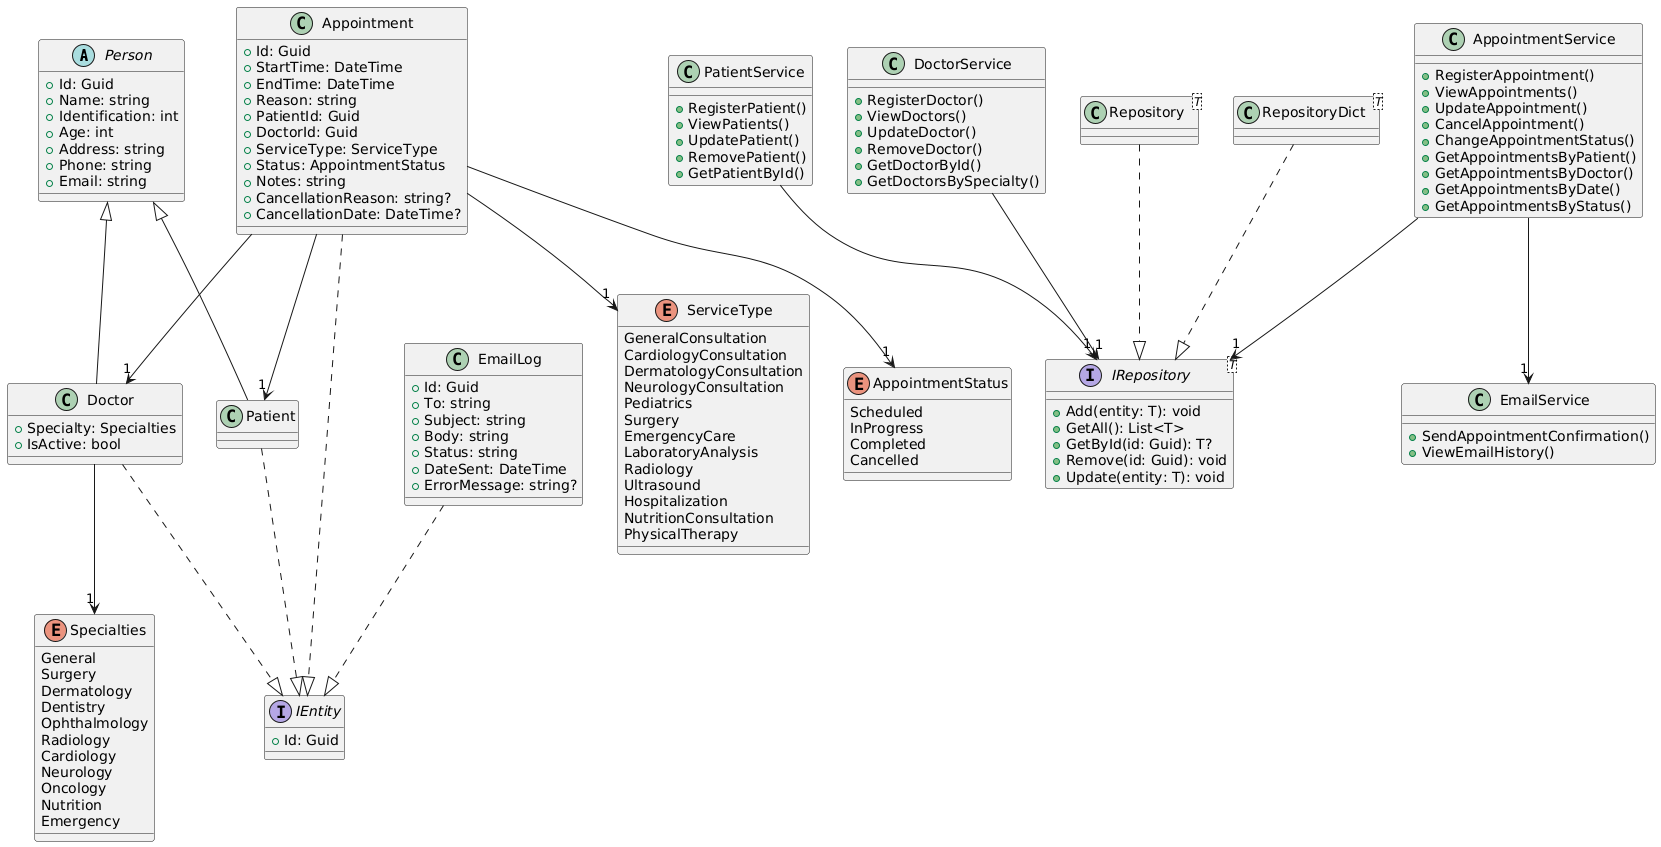

The diagram above was rendered by PlantUML. Its source (embedded in the PNG):
@startuml
' Abstract and Interfaces
abstract class Person {
  +Id: Guid
  +Name: string
  +Identification: int
  +Age: int
  +Address: string
  +Phone: string
  +Email: string
}

interface IEntity {
  +Id: Guid
}

interface IRepository<T> {
  +Add(entity: T): void
  +GetAll(): List<T>
  +GetById(id: Guid): T?
  +Remove(id: Guid): void
  +Update(entity: T): void
}

' Main Classes
class Patient {
}

class Doctor {
  +Specialty: Specialties
  +IsActive: bool
}

class Appointment {
  +Id: Guid
  +StartTime: DateTime
  +EndTime: DateTime
  +Reason: string
  +PatientId: Guid
  +DoctorId: Guid
  +ServiceType: ServiceType
  +Status: AppointmentStatus
  +Notes: string
  +CancellationReason: string?
  +CancellationDate: DateTime?
}

class EmailLog {
  +Id: Guid
  +To: string
  +Subject: string
  +Body: string
  +Status: string
  +DateSent: DateTime
  +ErrorMessage: string?
}

' Services
class PatientService {
  +RegisterPatient()
  +ViewPatients()
  +UpdatePatient()
  +RemovePatient()
  +GetPatientById()
}

class DoctorService {
  +RegisterDoctor()
  +ViewDoctors()
  +UpdateDoctor()
  +RemoveDoctor()
  +GetDoctorById()
  +GetDoctorsBySpecialty()
}

class AppointmentService {
  +RegisterAppointment()
  +ViewAppointments()
  +UpdateAppointment()
  +CancelAppointment()
  +ChangeAppointmentStatus()
  +GetAppointmentsByPatient()
  +GetAppointmentsByDoctor()
  +GetAppointmentsByDate()
  +GetAppointmentsByStatus()
}

class EmailService {
  +SendAppointmentConfirmation()
  +ViewEmailHistory()
}

' Repositories
class Repository<T> {
}

class RepositoryDict<T> {
}

' Enums
enum Specialties {
  General
  Surgery
  Dermatology
  Dentistry
  Ophthalmology
  Radiology
  Cardiology
  Neurology
  Oncology
  Nutrition
  Emergency
}

enum ServiceType {
  GeneralConsultation
  CardiologyConsultation
  DermatologyConsultation
  NeurologyConsultation
  Pediatrics
  Surgery
  EmergencyCare
  LaboratoryAnalysis
  Radiology
  Ultrasound
  Hospitalization
  NutritionConsultation
  PhysicalTherapy
}

enum AppointmentStatus {
  Scheduled
  InProgress
  Completed
  Cancelled
}

' Relationships
Person <|-- Patient
Person <|-- Doctor
Patient ..|> IEntity
Doctor ..|> IEntity
Appointment ..|> IEntity
EmailLog ..|> IEntity

Repository ..|> IRepository
RepositoryDict ..|> IRepository

Doctor --> "1" Specialties
Appointment --> "1" ServiceType
Appointment --> "1" AppointmentStatus
Appointment --> "1" Patient
Appointment --> "1" Doctor

PatientService --> "1" IRepository
DoctorService --> "1" IRepository
AppointmentService --> "1" IRepository
AppointmentService --> "1" EmailService
@enduml